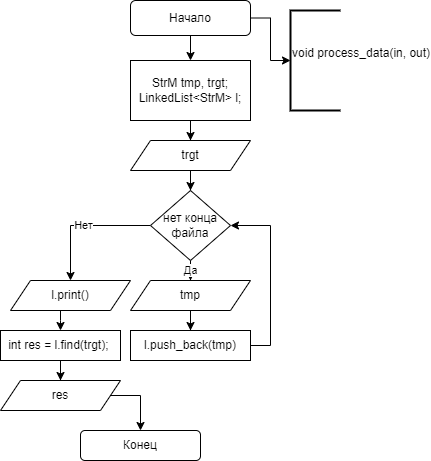

The diagram above was exported from draw.io. Its source (the exported page's mxGraphModel, read from the mxfile embedded in the PNG):
<mxGraphModel dx="626" dy="754" grid="1" gridSize="10" guides="1" tooltips="1" connect="1" arrows="1" fold="1" page="1" pageScale="1" pageWidth="827" pageHeight="1169" math="0" shadow="0">
  <root>
    <mxCell id="0" />
    <mxCell id="1" parent="0" />
    <mxCell id="2" value="void process_data(in, out)&lt;br&gt;&lt;br&gt;" style="strokeWidth=2;html=1;shape=mxgraph.flowchart.annotation_1;align=left;pointerEvents=1;" vertex="1" parent="1">
      <mxGeometry x="750" y="640" width="50" height="100" as="geometry" />
    </mxCell>
    <mxCell id="3" style="edgeStyle=orthogonalEdgeStyle;rounded=0;orthogonalLoop=1;jettySize=auto;html=1;entryX=0;entryY=0.5;entryDx=0;entryDy=0;entryPerimeter=0;startArrow=none;startFill=0;" edge="1" source="5" target="2" parent="1">
      <mxGeometry relative="1" as="geometry" />
    </mxCell>
    <mxCell id="4" style="edgeStyle=orthogonalEdgeStyle;rounded=0;orthogonalLoop=1;jettySize=auto;html=1;entryX=0.5;entryY=0;entryDx=0;entryDy=0;startArrow=none;startFill=0;" edge="1" source="5" target="7" parent="1">
      <mxGeometry relative="1" as="geometry" />
    </mxCell>
    <mxCell id="5" value="Начало" style="rounded=1;whiteSpace=wrap;html=1;" vertex="1" parent="1">
      <mxGeometry x="590" y="630" width="120" height="35" as="geometry" />
    </mxCell>
    <mxCell id="6" style="edgeStyle=orthogonalEdgeStyle;rounded=0;orthogonalLoop=1;jettySize=auto;html=1;entryX=0.5;entryY=0;entryDx=0;entryDy=0;startArrow=none;startFill=0;" edge="1" source="7" target="9" parent="1">
      <mxGeometry relative="1" as="geometry" />
    </mxCell>
    <mxCell id="7" value="StrM tmp, trgt;&lt;br&gt;LinkedList&amp;lt;StrM&amp;gt; l;" style="rounded=0;whiteSpace=wrap;html=1;" vertex="1" parent="1">
      <mxGeometry x="590" y="690" width="120" height="60" as="geometry" />
    </mxCell>
    <mxCell id="8" style="edgeStyle=orthogonalEdgeStyle;rounded=0;orthogonalLoop=1;jettySize=auto;html=1;entryX=0.5;entryY=0;entryDx=0;entryDy=0;startArrow=none;startFill=0;" edge="1" source="9" target="12" parent="1">
      <mxGeometry relative="1" as="geometry" />
    </mxCell>
    <mxCell id="9" value="trgt" style="shape=parallelogram;perimeter=parallelogramPerimeter;whiteSpace=wrap;html=1;fixedSize=1;" vertex="1" parent="1">
      <mxGeometry x="590" y="770" width="120" height="30" as="geometry" />
    </mxCell>
    <mxCell id="10" value="Да" style="edgeStyle=orthogonalEdgeStyle;rounded=0;orthogonalLoop=1;jettySize=auto;html=1;entryX=0.5;entryY=0;entryDx=0;entryDy=0;startArrow=none;startFill=0;" edge="1" source="12" target="14" parent="1">
      <mxGeometry relative="1" as="geometry" />
    </mxCell>
    <mxCell id="11" value="Нет" style="edgeStyle=orthogonalEdgeStyle;rounded=0;orthogonalLoop=1;jettySize=auto;html=1;entryX=0.5;entryY=0;entryDx=0;entryDy=0;startArrow=none;startFill=0;" edge="1" source="12" target="18" parent="1">
      <mxGeometry relative="1" as="geometry" />
    </mxCell>
    <mxCell id="12" value="нет конца файла" style="rhombus;whiteSpace=wrap;html=1;" vertex="1" parent="1">
      <mxGeometry x="610" y="820" width="80" height="70" as="geometry" />
    </mxCell>
    <mxCell id="13" style="edgeStyle=orthogonalEdgeStyle;rounded=0;orthogonalLoop=1;jettySize=auto;html=1;entryX=0.5;entryY=0;entryDx=0;entryDy=0;startArrow=none;startFill=0;" edge="1" source="14" target="16" parent="1">
      <mxGeometry relative="1" as="geometry" />
    </mxCell>
    <mxCell id="14" value="tmp" style="shape=parallelogram;perimeter=parallelogramPerimeter;whiteSpace=wrap;html=1;fixedSize=1;" vertex="1" parent="1">
      <mxGeometry x="590" y="910" width="120" height="30" as="geometry" />
    </mxCell>
    <mxCell id="15" style="edgeStyle=orthogonalEdgeStyle;rounded=0;orthogonalLoop=1;jettySize=auto;html=1;entryX=1;entryY=0.5;entryDx=0;entryDy=0;startArrow=none;startFill=0;" edge="1" source="16" target="12" parent="1">
      <mxGeometry relative="1" as="geometry">
        <Array as="points">
          <mxPoint x="730" y="975" />
          <mxPoint x="730" y="855" />
        </Array>
      </mxGeometry>
    </mxCell>
    <mxCell id="16" value="l.push_back(tmp)" style="rounded=0;whiteSpace=wrap;html=1;" vertex="1" parent="1">
      <mxGeometry x="590" y="960" width="120" height="30" as="geometry" />
    </mxCell>
    <mxCell id="17" style="edgeStyle=orthogonalEdgeStyle;rounded=0;orthogonalLoop=1;jettySize=auto;html=1;entryX=0.5;entryY=0;entryDx=0;entryDy=0;startArrow=none;startFill=0;" edge="1" source="18" target="20" parent="1">
      <mxGeometry relative="1" as="geometry">
        <Array as="points">
          <mxPoint x="520" y="950" />
          <mxPoint x="520" y="950" />
        </Array>
      </mxGeometry>
    </mxCell>
    <mxCell id="18" value="l.print()" style="shape=parallelogram;perimeter=parallelogramPerimeter;whiteSpace=wrap;html=1;fixedSize=1;" vertex="1" parent="1">
      <mxGeometry x="470" y="910" width="120" height="30" as="geometry" />
    </mxCell>
    <mxCell id="19" style="edgeStyle=orthogonalEdgeStyle;rounded=0;orthogonalLoop=1;jettySize=auto;html=1;entryX=0.5;entryY=0;entryDx=0;entryDy=0;startArrow=none;startFill=0;" edge="1" source="20" target="22" parent="1">
      <mxGeometry relative="1" as="geometry" />
    </mxCell>
    <mxCell id="20" value="int res = l.find(trgt);&amp;nbsp;" style="rounded=0;whiteSpace=wrap;html=1;" vertex="1" parent="1">
      <mxGeometry x="460" y="960" width="120" height="30" as="geometry" />
    </mxCell>
    <mxCell id="21" style="edgeStyle=orthogonalEdgeStyle;rounded=0;orthogonalLoop=1;jettySize=auto;html=1;entryX=0.5;entryY=0;entryDx=0;entryDy=0;startArrow=none;startFill=0;" edge="1" source="22" target="23" parent="1">
      <mxGeometry relative="1" as="geometry">
        <Array as="points">
          <mxPoint x="600" y="1025" />
        </Array>
      </mxGeometry>
    </mxCell>
    <mxCell id="22" value="res" style="shape=parallelogram;perimeter=parallelogramPerimeter;whiteSpace=wrap;html=1;fixedSize=1;" vertex="1" parent="1">
      <mxGeometry x="460" y="1010" width="120" height="30" as="geometry" />
    </mxCell>
    <mxCell id="23" value="Конец" style="rounded=1;whiteSpace=wrap;html=1;" vertex="1" parent="1">
      <mxGeometry x="540" y="1060" width="120" height="30" as="geometry" />
    </mxCell>
  </root>
</mxGraphModel>